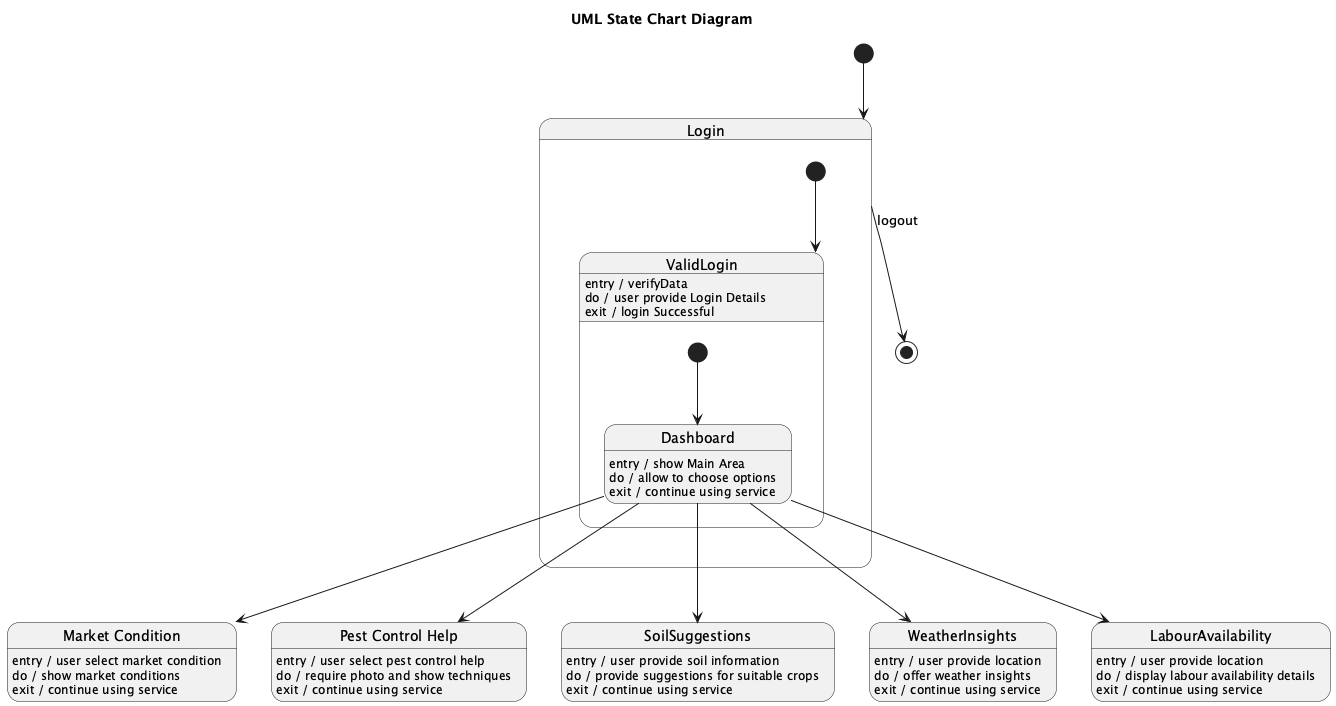

The diagram above was rendered by PlantUML. Its source (embedded in the PNG):
@startuml
title UML State Chart Diagram

[*] --> Login

state Login {
  [*] --> ValidLogin
  ValidLogin : entry / verifyData
  ValidLogin : do / user provide Login Details
  ValidLogin : exit / login Successful
}

state ValidLogin {
  [*] --> Dashboard
  Dashboard : entry / show Main Area
  Dashboard : do / allow to choose options
  Dashboard : exit / continue using service
}

state "Market Condition" as MarketCondition {
  Dashboard --> MarketCondition
  MarketCondition : entry / user select market condition
  MarketCondition : do / show market conditions
  MarketCondition : exit / continue using service
}

state "Pest Control Help" as PestControlHelp {
  Dashboard --> PestControlHelp
  PestControlHelp : entry / user select pest control help
  PestControlHelp : do / require photo and show techniques
  PestControlHelp : exit / continue using service
}

state SoilSuggestions {
  Dashboard --> SoilSuggestions
  SoilSuggestions : entry / user provide soil information
  SoilSuggestions : do / provide suggestions for suitable crops
  SoilSuggestions : exit / continue using service
}

state WeatherInsights {
  Dashboard --> WeatherInsights
  WeatherInsights : entry / user provide location
  WeatherInsights : do / offer weather insights
  WeatherInsights : exit / continue using service
}

state LabourAvailability {
  Dashboard --> LabourAvailability
  LabourAvailability : entry / user provide location
  LabourAvailability : do / display labour availability details
  LabourAvailability : exit / continue using service
}

Login --> [*] : logout

@enduml